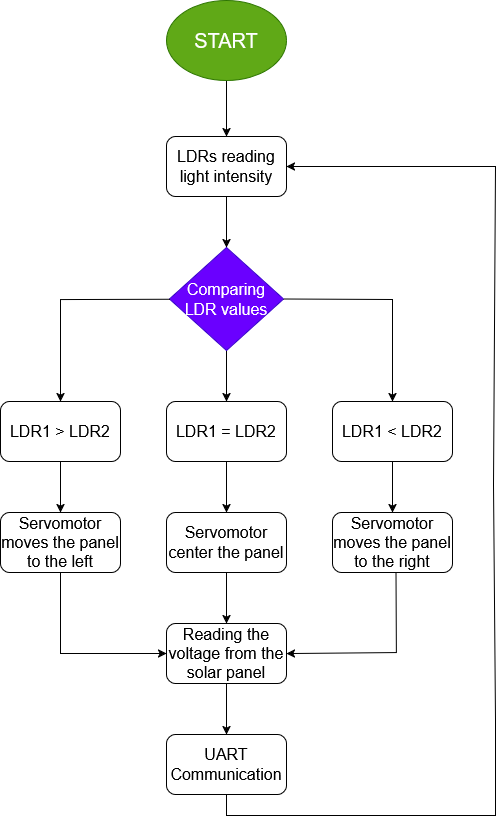

The diagram above was exported from draw.io. Its source (the exported page's mxGraphModel, read from the mxfile embedded in the PNG):
<mxGraphModel dx="1687" dy="911" grid="1" gridSize="1" guides="1" tooltips="1" connect="1" arrows="1" fold="1" page="1" pageScale="1" pageWidth="850" pageHeight="1100" math="0" shadow="0">
  <root>
    <mxCell id="0" />
    <mxCell id="1" parent="0" />
    <mxCell id="jRYniswxqVgjWPwsPRMK-3" value="" style="edgeStyle=orthogonalEdgeStyle;rounded=0;orthogonalLoop=1;jettySize=auto;html=1;" edge="1" parent="1" source="jRYniswxqVgjWPwsPRMK-1" target="jRYniswxqVgjWPwsPRMK-2">
      <mxGeometry relative="1" as="geometry" />
    </mxCell>
    <mxCell id="jRYniswxqVgjWPwsPRMK-1" value="&lt;font style=&quot;font-size: 20px;&quot;&gt;START&lt;br&gt;&lt;/font&gt;" style="ellipse;whiteSpace=wrap;html=1;fillColor=#60a917;fontColor=#ffffff;strokeColor=#2D7600;" vertex="1" parent="1">
      <mxGeometry x="226" y="40" width="120" height="80" as="geometry" />
    </mxCell>
    <mxCell id="jRYniswxqVgjWPwsPRMK-6" value="" style="edgeStyle=orthogonalEdgeStyle;rounded=0;orthogonalLoop=1;jettySize=auto;html=1;" edge="1" parent="1" source="jRYniswxqVgjWPwsPRMK-2" target="jRYniswxqVgjWPwsPRMK-5">
      <mxGeometry relative="1" as="geometry" />
    </mxCell>
    <mxCell id="jRYniswxqVgjWPwsPRMK-2" value="&lt;font style=&quot;font-size: 16px;&quot;&gt;LDRs reading light intensity&lt;/font&gt;" style="rounded=1;whiteSpace=wrap;html=1;" vertex="1" parent="1">
      <mxGeometry x="226" y="176" width="120" height="60" as="geometry" />
    </mxCell>
    <mxCell id="jRYniswxqVgjWPwsPRMK-11" value="" style="edgeStyle=orthogonalEdgeStyle;rounded=0;orthogonalLoop=1;jettySize=auto;html=1;" edge="1" parent="1" source="jRYniswxqVgjWPwsPRMK-5" target="jRYniswxqVgjWPwsPRMK-8">
      <mxGeometry relative="1" as="geometry" />
    </mxCell>
    <mxCell id="jRYniswxqVgjWPwsPRMK-5" value="&lt;font style=&quot;font-size: 16px;&quot;&gt;Comparing LDR values&lt;/font&gt;" style="rhombus;whiteSpace=wrap;html=1;fillColor=#6a00ff;fontColor=#ffffff;strokeColor=#3700CC;" vertex="1" parent="1">
      <mxGeometry x="229" y="287" width="114" height="103" as="geometry" />
    </mxCell>
    <mxCell id="jRYniswxqVgjWPwsPRMK-18" value="" style="edgeStyle=orthogonalEdgeStyle;rounded=0;orthogonalLoop=1;jettySize=auto;html=1;" edge="1" parent="1" source="jRYniswxqVgjWPwsPRMK-7" target="jRYniswxqVgjWPwsPRMK-14">
      <mxGeometry relative="1" as="geometry" />
    </mxCell>
    <mxCell id="jRYniswxqVgjWPwsPRMK-7" value="&lt;font style=&quot;font-size: 16px;&quot;&gt;LDR1 &amp;gt; LDR2&lt;br&gt;&lt;/font&gt;" style="rounded=1;whiteSpace=wrap;html=1;" vertex="1" parent="1">
      <mxGeometry x="60" y="441" width="120" height="60" as="geometry" />
    </mxCell>
    <mxCell id="jRYniswxqVgjWPwsPRMK-19" value="" style="edgeStyle=orthogonalEdgeStyle;rounded=0;orthogonalLoop=1;jettySize=auto;html=1;" edge="1" parent="1" source="jRYniswxqVgjWPwsPRMK-8" target="jRYniswxqVgjWPwsPRMK-15">
      <mxGeometry relative="1" as="geometry" />
    </mxCell>
    <mxCell id="jRYniswxqVgjWPwsPRMK-8" value="&lt;font style=&quot;font-size: 16px;&quot;&gt;LDR1 = LDR2&lt;br&gt;&lt;/font&gt;" style="rounded=1;whiteSpace=wrap;html=1;" vertex="1" parent="1">
      <mxGeometry x="226" y="441" width="120" height="60" as="geometry" />
    </mxCell>
    <mxCell id="jRYniswxqVgjWPwsPRMK-20" value="" style="edgeStyle=orthogonalEdgeStyle;rounded=0;orthogonalLoop=1;jettySize=auto;html=1;" edge="1" parent="1" source="jRYniswxqVgjWPwsPRMK-9" target="jRYniswxqVgjWPwsPRMK-16">
      <mxGeometry relative="1" as="geometry" />
    </mxCell>
    <mxCell id="jRYniswxqVgjWPwsPRMK-9" value="&lt;font style=&quot;font-size: 16px;&quot;&gt;LDR1 &amp;lt; LDR2&lt;br&gt;&lt;/font&gt;" style="rounded=1;whiteSpace=wrap;html=1;" vertex="1" parent="1">
      <mxGeometry x="392" y="441" width="120" height="60" as="geometry" />
    </mxCell>
    <mxCell id="jRYniswxqVgjWPwsPRMK-10" value="" style="endArrow=classic;html=1;rounded=0;entryX=0.5;entryY=0;entryDx=0;entryDy=0;" edge="1" parent="1" source="jRYniswxqVgjWPwsPRMK-5" target="jRYniswxqVgjWPwsPRMK-7">
      <mxGeometry width="50" height="50" relative="1" as="geometry">
        <mxPoint x="399" y="429" as="sourcePoint" />
        <mxPoint x="113" y="338" as="targetPoint" />
        <Array as="points">
          <mxPoint x="120" y="339" />
        </Array>
      </mxGeometry>
    </mxCell>
    <mxCell id="jRYniswxqVgjWPwsPRMK-12" value="" style="endArrow=classic;html=1;rounded=0;exitX=1;exitY=0.5;exitDx=0;exitDy=0;entryX=0.5;entryY=0;entryDx=0;entryDy=0;" edge="1" parent="1" source="jRYniswxqVgjWPwsPRMK-5" target="jRYniswxqVgjWPwsPRMK-9">
      <mxGeometry width="50" height="50" relative="1" as="geometry">
        <mxPoint x="384" y="362" as="sourcePoint" />
        <mxPoint x="434" y="312" as="targetPoint" />
        <Array as="points">
          <mxPoint x="452" y="339" />
        </Array>
      </mxGeometry>
    </mxCell>
    <mxCell id="jRYniswxqVgjWPwsPRMK-14" value="&lt;font style=&quot;font-size: 16px;&quot;&gt;Servomotor moves the panel to the left&lt;br&gt;&lt;/font&gt;" style="rounded=1;whiteSpace=wrap;html=1;" vertex="1" parent="1">
      <mxGeometry x="60" y="552" width="120" height="60" as="geometry" />
    </mxCell>
    <mxCell id="jRYniswxqVgjWPwsPRMK-21" value="" style="edgeStyle=orthogonalEdgeStyle;rounded=0;orthogonalLoop=1;jettySize=auto;html=1;" edge="1" parent="1" source="jRYniswxqVgjWPwsPRMK-15" target="jRYniswxqVgjWPwsPRMK-17">
      <mxGeometry relative="1" as="geometry" />
    </mxCell>
    <mxCell id="jRYniswxqVgjWPwsPRMK-15" value="&lt;font style=&quot;font-size: 16px;&quot;&gt;Servomotor center the panel &lt;br&gt;&lt;/font&gt;" style="rounded=1;whiteSpace=wrap;html=1;" vertex="1" parent="1">
      <mxGeometry x="226" y="552" width="120" height="60" as="geometry" />
    </mxCell>
    <mxCell id="jRYniswxqVgjWPwsPRMK-16" value="&lt;font style=&quot;font-size: 16px;&quot;&gt;Servomotor moves the panel to the right&lt;br&gt;&lt;/font&gt;" style="rounded=1;whiteSpace=wrap;html=1;" vertex="1" parent="1">
      <mxGeometry x="392" y="552" width="120" height="60" as="geometry" />
    </mxCell>
    <mxCell id="jRYniswxqVgjWPwsPRMK-28" value="" style="edgeStyle=orthogonalEdgeStyle;rounded=0;orthogonalLoop=1;jettySize=auto;html=1;" edge="1" parent="1" source="jRYniswxqVgjWPwsPRMK-17" target="jRYniswxqVgjWPwsPRMK-26">
      <mxGeometry relative="1" as="geometry" />
    </mxCell>
    <mxCell id="jRYniswxqVgjWPwsPRMK-17" value="&lt;font style=&quot;font-size: 16px;&quot;&gt;Reading the voltage from the solar panel&lt;br&gt;&lt;/font&gt;" style="rounded=1;whiteSpace=wrap;html=1;" vertex="1" parent="1">
      <mxGeometry x="226" y="663" width="120" height="60" as="geometry" />
    </mxCell>
    <mxCell id="jRYniswxqVgjWPwsPRMK-22" value="" style="endArrow=classic;html=1;rounded=0;exitX=0.5;exitY=1;exitDx=0;exitDy=0;entryX=0;entryY=0.5;entryDx=0;entryDy=0;" edge="1" parent="1" source="jRYniswxqVgjWPwsPRMK-14" target="jRYniswxqVgjWPwsPRMK-17">
      <mxGeometry width="50" height="50" relative="1" as="geometry">
        <mxPoint x="122" y="717" as="sourcePoint" />
        <mxPoint x="114" y="712" as="targetPoint" />
        <Array as="points">
          <mxPoint x="120" y="693" />
        </Array>
      </mxGeometry>
    </mxCell>
    <mxCell id="jRYniswxqVgjWPwsPRMK-24" value="" style="endArrow=classic;html=1;rounded=0;exitX=0.53;exitY=0.991;exitDx=0;exitDy=0;exitPerimeter=0;entryX=1;entryY=0.5;entryDx=0;entryDy=0;" edge="1" parent="1" source="jRYniswxqVgjWPwsPRMK-16" target="jRYniswxqVgjWPwsPRMK-17">
      <mxGeometry width="50" height="50" relative="1" as="geometry">
        <mxPoint x="254" y="642" as="sourcePoint" />
        <mxPoint x="304" y="592" as="targetPoint" />
        <Array as="points">
          <mxPoint x="456" y="692" />
        </Array>
      </mxGeometry>
    </mxCell>
    <mxCell id="jRYniswxqVgjWPwsPRMK-25" value="" style="endArrow=classic;html=1;rounded=0;entryX=1;entryY=0.5;entryDx=0;entryDy=0;exitX=0.5;exitY=1;exitDx=0;exitDy=0;" edge="1" parent="1" source="jRYniswxqVgjWPwsPRMK-26" target="jRYniswxqVgjWPwsPRMK-2">
      <mxGeometry width="50" height="50" relative="1" as="geometry">
        <mxPoint x="406" y="822" as="sourcePoint" />
        <mxPoint x="60" y="458" as="targetPoint" />
        <Array as="points">
          <mxPoint x="286" y="855" />
          <mxPoint x="321" y="855" />
          <mxPoint x="555" y="855" />
          <mxPoint x="555" y="760" />
          <mxPoint x="553" y="524" />
          <mxPoint x="555" y="206" />
        </Array>
      </mxGeometry>
    </mxCell>
    <mxCell id="jRYniswxqVgjWPwsPRMK-26" value="&lt;font style=&quot;font-size: 16px;&quot;&gt;UART Communication&lt;font&gt;&lt;br&gt;&lt;/font&gt;&lt;/font&gt;" style="rounded=1;whiteSpace=wrap;html=1;" vertex="1" parent="1">
      <mxGeometry x="226" y="774" width="120" height="60" as="geometry" />
    </mxCell>
  </root>
</mxGraphModel>